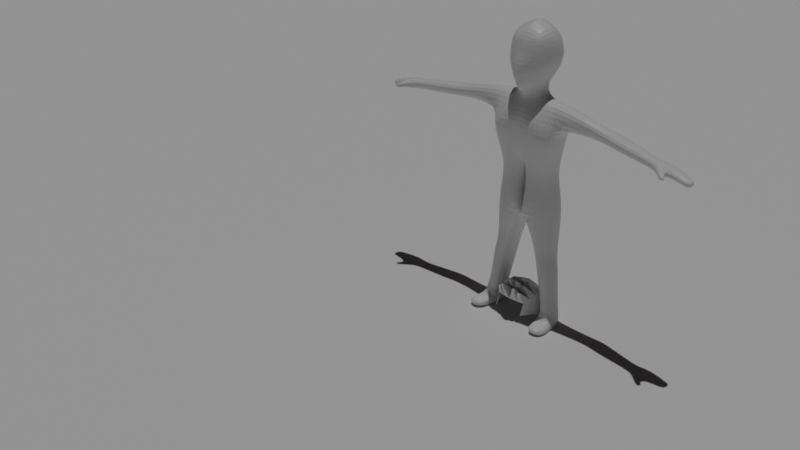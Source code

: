# Source: MAYANKRIGGING2.blend  (saved by Blender 2.83.19; exported with 4.5.12 LTS)
import bpy
from mathutils import Matrix  # noqa: F401  (used for matrix-valued properties, if any)

bpy.ops.wm.read_factory_settings(use_empty=True)
scene = bpy.context.scene
scene.name = 'Scene'

# ---- collections
col_collection = bpy.data.collections.new('Collection'); scene.collection.children.link(col_collection)

# ---- materials (node trees are filled in below, after node groups)
mat_material_001 = bpy.data.materials.new('Material.001')
mat_material_001.alpha_threshold = 0.0
mat_material_001.use_transparent_shadow = False
mat_material_001.line_color = (0.0, 0.0, 0.0, 1.0)

# ---- material node trees
mat_material_001.use_nodes = True; mat_material_001.node_tree.nodes.clear()
_N = mat_material_001.node_tree.nodes; _L = mat_material_001.node_tree.links
n0 = _N.new('ShaderNodeOutputMaterial'); n0.name = 'Material Output'; n0.location = (300, 300)
n1 = _N.new('ShaderNodeBsdfPrincipled'); n1.name = 'Principled BSDF'; n1.location = (10, 300)
n1.distribution = 'GGX'
n1.subsurface_method = 'BURLEY'
n1.inputs[2].default_value = 0.4
n1.inputs[3].default_value = 1.45
n1.inputs[27].default_value = (0.0, 0.0, 0.0, 1.0)
n1.inputs[28].default_value = 1.0
_L.new(n1.outputs[0], n0.inputs[0])
n0.is_active_output = True

# ---- world
world_world = bpy.data.worlds.new('World'); scene.world = world_world
world_world.use_nodes = True; world_world.node_tree.nodes.clear()
_N = world_world.node_tree.nodes; _L = world_world.node_tree.links
n0 = _N.new('ShaderNodeOutputWorld'); n0.name = 'World Output'; n0.location = (300, 300)
n1 = _N.new('ShaderNodeBackground'); n1.name = 'Background'; n1.location = (10, 300)
n1.inputs[0].default_value = (0.01386, 0.01192, 0.01265, 1.0)
_L.new(n1.outputs[0], n0.inputs[0])
n0.is_active_output = True
world_world.color = (0.05088, 0.05088, 0.05088)
world_world.use_sun_shadow = False
world_world.sun_shadow_jitter_overblur = 0.0

# ---- cameras
cam_camera = bpy.data.cameras.new('Camera')
cam_camera.clip_end = 100.0
cam_camera.ortho_scale = 7.314

# ---- lights
light_sun = bpy.data.lights.new('Sun', 'SUN')
light_sun.transmission_factor = 0.0
light_sun.energy = 1.0
light_sun.shadow_soft_size = 0.125

# ---- meshes
me_bodyf = bpy.data.meshes.new('bodyf')
me_bodyf.from_pydata([(0.6575, 0.5846, 0.9583), (0.4633, 0.5377, -0.9697), (0.6781, -0.8086, 0.9234), (0.5207, -0.7818, -1.04), (0.8316, -0.827, -0.2627), (0.6586, -0.9898, 0.3998), (0.8316, 0.7177, -0.2627), (0.8487, 0.7585, 0.3603), (0.7943, 0.1827, 1.152), (0.8244, -0.2722, 1.18), (0.5518, -0.4146, -1.04), (0.6039, 0.1084, -1.059), (0.9683, 0.2812, -0.2627), (0.9683, -0.2917, -0.2627), (1.033, 0.2812, 0.3541), (1.033, -0.2917, 0.3541), (0.6027, -0.4216, -1.643), (0.8814, 0.1316, -1.598), (1.09, -1.031, -2.537), (1.035, 0.6429, -2.216), (1.663, -0.488, -1.567), (1.692, 0.2851, -1.574), (1.602, -0.513, -2.56), (1.675, 0.4534, -2.728), (0.6339, -0.6166, -4.691), (0.6149, 0.695, -4.548), (1.283, -0.4028, -4.583), (1.32, 0.3384, -4.484), (1.142, -1.018, -3.2), (1.624, -0.7654, -3.199), (1.666, 0.3373, -3.174), (1.1, 0.4817, -3.174), (5.971, -0.5749, -2.448), (5.984, 0.009435, -2.44), (5.919, -0.5442, -2.853), (5.925, -0.02113, -3.01), (3.679, -0.2341, -2.705), (3.748, -0.3311, -2.189), (3.675, 0.4186, -2.786), (3.716, 0.3358, -2.127), (4.088, -0.4137, -2.787), (4.031, 0.4995, -2.838), (4.084, 0.4475, -2.125), (4.189, -0.4989, -2.188), (6.275, -0.7249, -2.46), (6.342, 0.1144, -2.473), (6.224, -0.6738, -2.901), (6.285, 0.1099, -3.01), (6.851, -0.7149, -2.548), (6.839, 0.08866, -2.571), (6.712, -0.6588, -2.933), (6.695, 0.1099, -2.976), (7.503, -0.6152, -2.773), (7.556, -0.1019, -2.779), (7.406, -0.5858, -3.101), (7.479, -0.05607, -2.999), (6.541, -0.9537, -2.615), (6.521, -0.8907, -2.819), (6.89, -0.9309, -2.633), (6.822, -0.8662, -2.826), (6.806, -1.173, -2.701), (6.771, -1.11, -2.904), (7.036, -1.112, -2.721), (6.967, -1.047, -2.914), (7.721, -0.5601, -2.892), (7.758, -0.1965, -2.897), (7.651, -0.5393, -3.125), (7.679, -0.1934, -3.147), (0.5524, -0.6791, -5.604), (0.528, 0.8479, -5.449), (0.07121, 0.8552, -5.501), (0.06926, -0.6496, -5.576), (1.335, -0.4257, -5.453), (1.377, 0.4426, -5.28), (0.03966, -0.8363, -6.991), (0.1706, 1.066, -6.918), (-0.001296, 0.9875, -6.974), (-0.001296, -0.72, -7.124), (1.531, -0.6366, -6.696), (1.561, 0.751, -6.191), (1.275, -0.4375, -11.18), (1.147, 0.3925, -11.14), (1.872, -0.4169, -11.21), (1.741, 0.4852, -11.14), (1.49, 0.478, -8.534), (0.5889, 0.7094, -8.535), (1.442, -0.4111, -8.272), (0.5472, -0.5223, -8.172), (1.716, 0.4072, -8.908), (1.573, -0.482, -8.906), (0.5844, 0.7183, -8.902), (0.7982, -0.6448, -8.903), (1.206, -0.5566, -11.64), (1.084, 0.3388, -11.58), (1.945, -0.4371, -11.69), (1.752, 0.443, -11.58), (1.471, -1.316, -11.21), (1.898, -1.252, -11.24), (1.465, -1.399, -11.49), (1.967, -1.314, -11.52), (1.318, -0.93, -11.21), (1.996, -0.8425, -11.24), (2.005, -0.9437, -11.63), (1.301, -1.063, -11.58), (1.195, -0.491, -11.43), (1.952, -0.4085, -11.48), (1.055, 0.4822, -11.37), (1.767, 0.5934, -11.38), (1.453, -1.458, -11.35), (1.979, -1.373, -11.39), (1.221, -1.054, -11.36), (2.053, -0.936, -11.4), (0.4554, -0.8424, -6.231), (1.479, -0.5142, -6.017), (-0.6575, 0.5846, 0.9583), (-0.4633, 0.5377, -0.9697), (-0.6781, -0.8086, 0.9234), (-0.5207, -0.7818, -1.04), (-0.8316, -0.827, -0.2627), (-0.6586, -0.9898, 0.3998), (-0.8316, 0.7177, -0.2627), (-0.8487, 0.7585, 0.3603), (0.0, 0.6256, -1.144), (0.0, -0.9329, 0.9583), (0.0, -1.105, -1.311), (0.0, 0.6851, 1.088), (0.0, 0.966, 0.2698), (0.0, 0.9151, -0.4172), (0.0, -1.016, 0.3012), (0.0, -1.325, -0.2227), (-0.7943, 0.1827, 1.152), (-0.8244, -0.2722, 1.18), (-0.5518, -0.4146, -1.04), (-0.6039, 0.1084, -1.059), (0.0, 0.3829, -1.269), (0.0, -0.6481, -1.303), (0.0, 0.2812, 1.43), (0.0, -0.2722, 1.451), (0.0, -0.2917, -0.4172), (0.0, 0.2812, -0.4172), (0.0, -0.2917, 0.2607), (0.0, 0.2812, 0.2607), (-0.9683, 0.2812, -0.2627), (-0.9683, -0.2917, -0.2627), (-1.033, 0.2812, 0.3541), (-1.033, -0.2917, 0.3541), (-0.6027, -0.4216, -1.643), (-0.8814, 0.1316, -1.598), (0.0, 0.4474, -1.701), (0.0, -0.6481, -1.701), (-1.09, -1.031, -2.537), (-1.035, 0.6429, -2.216), (0.0, 0.6223, -2.529), (0.0, -0.9625, -2.292), (-1.663, -0.488, -1.567), (-1.692, 0.2851, -1.574), (-1.602, -0.513, -2.56), (-1.675, 0.4534, -2.728), (-0.6339, -0.6166, -4.691), (-0.6149, 0.695, -4.548), (0.0, 0.7377, -4.627), (0.0, -0.5956, -4.726), (-1.283, -0.4028, -4.583), (-1.32, 0.3384, -4.484), (-1.142, -1.018, -3.2), (-1.624, -0.7654, -3.199), (0.0, -0.9412, -3.194), (0.0, 0.7075, -3.169), (-1.666, 0.3373, -3.174), (-1.1, 0.4817, -3.174), (-5.971, -0.5749, -2.448), (-5.984, 0.009435, -2.44), (-5.919, -0.5442, -2.853), (-5.925, -0.02113, -3.01), (-3.679, -0.2341, -2.705), (-3.748, -0.3311, -2.189), (-3.675, 0.4186, -2.786), (-3.716, 0.3358, -2.127), (-4.088, -0.4137, -2.787), (-4.031, 0.4995, -2.838), (-4.084, 0.4475, -2.125), (-4.189, -0.4989, -2.188), (-6.275, -0.7249, -2.46), (-6.342, 0.1144, -2.473), (-6.224, -0.6738, -2.901), (-6.285, 0.1099, -3.01), (-6.851, -0.7149, -2.548), (-6.839, 0.08866, -2.571), (-6.712, -0.6588, -2.933), (-6.695, 0.1099, -2.976), (-7.503, -0.6152, -2.773), (-7.556, -0.1019, -2.779), (-7.406, -0.5858, -3.101), (-7.479, -0.05607, -2.999), (-6.541, -0.9537, -2.615), (-6.521, -0.8907, -2.819), (-6.89, -0.9309, -2.633), (-6.822, -0.8662, -2.826), (-6.806, -1.173, -2.701), (-6.771, -1.11, -2.904), (-7.036, -1.112, -2.721), (-6.967, -1.047, -2.914), (-7.721, -0.5601, -2.892), (-7.758, -0.1965, -2.897), (-7.651, -0.5393, -3.125), (-7.679, -0.1934, -3.147), (-0.5524, -0.6791, -5.604), (-0.528, 0.8479, -5.449), (-0.07121, 0.8552, -5.501), (-0.06926, -0.6496, -5.576), (-1.335, -0.4257, -5.453), (-1.377, 0.4426, -5.28), (-0.03966, -0.8363, -6.991), (-0.1706, 1.066, -6.918), (0.001296, 0.9875, -6.974), (0.001296, -0.72, -7.124), (-1.531, -0.6366, -6.696), (-1.561, 0.751, -6.191), (-1.275, -0.4375, -11.18), (-1.147, 0.3925, -11.14), (-1.872, -0.4169, -11.21), (-1.741, 0.4852, -11.14), (-1.49, 0.478, -8.534), (-0.5889, 0.7094, -8.535), (-1.442, -0.4111, -8.272), (-0.5472, -0.5223, -8.172), (-1.716, 0.4072, -8.908), (-1.573, -0.482, -8.906), (-0.5844, 0.7183, -8.902), (-0.7982, -0.6448, -8.903), (-1.206, -0.5566, -11.64), (-1.084, 0.3388, -11.58), (-1.945, -0.4371, -11.69), (-1.752, 0.443, -11.58), (-1.471, -1.316, -11.21), (-1.898, -1.252, -11.24), (-1.465, -1.399, -11.49), (-1.967, -1.314, -11.52), (-1.318, -0.93, -11.21), (-1.996, -0.8425, -11.24), (-2.005, -0.9437, -11.63), (-1.301, -1.063, -11.58), (-1.195, -0.491, -11.43), (-1.952, -0.4085, -11.48), (-1.055, 0.4822, -11.37), (-1.767, 0.5934, -11.38), (-1.453, -1.458, -11.35), (-1.979, -1.373, -11.39), (-1.221, -1.054, -11.36), (-2.053, -0.936, -11.4), (-0.4554, -0.8424, -6.231), (-1.479, -0.5142, -6.017)], [(112, 113), (250, 251)], [(3, 4, 129, 124), (4, 5, 128, 129), (135, 10, 3, 124), (15, 9, 2, 5), (126, 125, 0, 7), (122, 127, 6, 1), (5, 2, 123, 128), (9, 137, 123, 2), (127, 126, 7, 6), (10, 13, 4, 3), (13, 15, 5, 4), (6, 7, 14, 12), (12, 14, 15, 13), (1, 6, 12, 11), (11, 12, 13, 10), (0, 125, 136, 8), (8, 136, 137, 9), (7, 0, 8, 14), (14, 8, 9, 15), (122, 1, 11, 134), (10, 135, 149, 16), (148, 17, 19, 152), (11, 10, 16, 17), (134, 11, 17, 148), (28, 166, 161, 24), (17, 16, 20, 21), (16, 149, 153, 18), (43, 40, 34, 32), (16, 18, 22, 20), (19, 17, 21, 23), (29, 28, 24, 26), (25, 27, 73, 69), (161, 160, 70, 71), (31, 30, 27, 25), (167, 31, 25, 160), (30, 29, 26, 27), (23, 22, 29, 30), (152, 19, 31, 167), (19, 23, 30, 31), (22, 18, 28, 29), (18, 153, 166, 28), (35, 33, 45, 47), (40, 41, 35, 34), (41, 42, 33, 35), (42, 43, 32, 33), (21, 20, 37, 39), (23, 21, 39, 38), (22, 23, 38, 36), (20, 22, 36, 37), (39, 37, 43, 42), (38, 39, 42, 41), (36, 38, 41, 40), (37, 36, 40, 43), (47, 45, 49, 51), (33, 32, 44, 45), (32, 34, 46, 44), (34, 35, 47, 46), (49, 48, 52, 53), (45, 44, 48, 49), (46, 50, 59, 57), (46, 47, 51, 50), (54, 55, 67, 66), (48, 50, 54, 52), (50, 51, 55, 54), (51, 49, 53, 55), (58, 56, 60, 62), (50, 48, 58, 59), (44, 46, 57, 56), (48, 44, 56, 58), (60, 61, 63, 62), (56, 57, 61, 60), (57, 59, 63, 61), (59, 58, 62, 63), (65, 64, 66, 67), (55, 53, 65, 67), (53, 52, 64, 65), (52, 54, 66, 64), (70, 69, 75, 76), (73, 72, 78, 79), (27, 26, 72, 73), (160, 25, 69, 70), (26, 24, 68, 72), (24, 161, 71, 68), (76, 75, 74, 77), (90, 88, 83, 81), (72, 68, 74, 78), (68, 71, 77, 74), (71, 70, 76, 77), (69, 73, 79, 75), (101, 100, 96, 97), (88, 89, 82, 83), (91, 90, 81, 80), (89, 91, 80, 82), (78, 74, 87, 86), (74, 75, 85, 87), (79, 78, 86, 84), (75, 79, 84, 85), (86, 87, 91, 89), (87, 85, 90, 91), (84, 86, 89, 88), (85, 84, 88, 90), (92, 93, 95, 94), (104, 106, 93, 92), (106, 107, 95, 93), (107, 105, 94, 95), (109, 108, 98, 99), (111, 101, 97, 109), (110, 103, 98, 108), (103, 102, 99, 98), (92, 94, 102, 103), (104, 92, 103, 110), (105, 82, 101, 111), (82, 80, 100, 101), (94, 105, 111, 102), (80, 104, 110, 100), (100, 110, 108, 96), (102, 111, 109, 99), (97, 96, 108, 109), (83, 82, 105, 107), (81, 83, 107, 106), (80, 81, 106, 104), (117, 124, 129, 118), (118, 129, 128, 119), (135, 138, 129, 124), (135, 124, 117, 132), (145, 119, 116, 131), (126, 121, 114, 125), (140, 137, 123, 128), (122, 115, 120, 127), (119, 128, 123, 116), (131, 116, 123, 137), (138, 140, 128, 129), (127, 120, 121, 126), (132, 117, 118, 143), (143, 118, 119, 145), (120, 142, 144, 121), (142, 143, 145, 144), (115, 133, 142, 120), (133, 132, 143, 142), (127, 126, 141, 139), (139, 141, 140, 138), (114, 130, 136, 125), (130, 131, 137, 136), (126, 125, 136, 141), (141, 136, 137, 140), (121, 144, 130, 114), (144, 145, 131, 130), (122, 134, 133, 115), (132, 146, 149, 135), (122, 127, 139, 134), (134, 139, 138, 135), (148, 152, 151, 147), (135, 149, 148, 134), (133, 147, 146, 132), (134, 148, 147, 133), (164, 158, 161, 166), (147, 155, 154, 146), (146, 150, 153, 149), (149, 153, 152, 148), (181, 170, 172, 178), (146, 154, 156, 150), (151, 157, 155, 147), (165, 162, 158, 164), (159, 207, 211, 163), (161, 209, 208, 160), (166, 161, 160, 167), (169, 159, 163, 168), (167, 160, 159, 169), (168, 163, 162, 165), (157, 168, 165, 156), (152, 167, 169, 151), (151, 169, 168, 157), (153, 166, 167, 152), (156, 165, 164, 150), (150, 164, 166, 153), (173, 185, 183, 171), (178, 172, 173, 179), (179, 173, 171, 180), (180, 171, 170, 181), (155, 177, 175, 154), (157, 176, 177, 155), (156, 174, 176, 157), (154, 175, 174, 156), (177, 180, 181, 175), (176, 179, 180, 177), (174, 178, 179, 176), (175, 181, 178, 174), (185, 189, 187, 183), (171, 183, 182, 170), (170, 182, 184, 172), (172, 184, 185, 173), (187, 191, 190, 186), (183, 187, 186, 182), (184, 195, 197, 188), (184, 188, 189, 185), (192, 204, 205, 193), (186, 190, 192, 188), (188, 192, 193, 189), (189, 193, 191, 187), (196, 200, 198, 194), (188, 197, 196, 186), (182, 194, 195, 184), (186, 196, 194, 182), (198, 200, 201, 199), (194, 198, 199, 195), (195, 199, 201, 197), (197, 201, 200, 196), (203, 205, 204, 202), (193, 205, 203, 191), (191, 203, 202, 190), (190, 202, 204, 192), (208, 214, 213, 207), (211, 217, 216, 210), (163, 211, 210, 162), (160, 208, 207, 159), (162, 210, 206, 158), (158, 206, 209, 161), (214, 215, 212, 213), (228, 219, 221, 226), (210, 216, 212, 206), (206, 212, 215, 209), (209, 215, 214, 208), (207, 213, 217, 211), (239, 235, 234, 238), (226, 221, 220, 227), (229, 218, 219, 228), (227, 220, 218, 229), (216, 224, 225, 212), (212, 225, 223, 213), (217, 222, 224, 216), (213, 223, 222, 217), (224, 227, 229, 225), (225, 229, 228, 223), (222, 226, 227, 224), (223, 228, 226, 222), (230, 232, 233, 231), (242, 230, 231, 244), (244, 231, 233, 245), (245, 233, 232, 243), (247, 237, 236, 246), (249, 247, 235, 239), (248, 246, 236, 241), (241, 236, 237, 240), (230, 241, 240, 232), (242, 248, 241, 230), (243, 249, 239, 220), (220, 239, 238, 218), (232, 240, 249, 243), (218, 238, 248, 242), (238, 234, 246, 248), (240, 237, 247, 249), (235, 247, 246, 234), (221, 245, 243, 220), (219, 244, 245, 221), (218, 242, 244, 219)])
_uv = me_bodyf.uv_layers.new(name='UVMap')
_uv.uv.foreach_set('vector', [0.375, 0.75, 0.4583, 0.75, 0.4583, 0.875, 0.375, 0.875, 0.4583, 0.75, 0.526, 0.75, 0.526, 0.875, 0.4583, 0.875, 0.25, 0.6667, 0.375, 0.6667, 0.375, 0.75, 0.25, 0.75, 0.526, 0.6667, 0.625, 0.6667, 0.625, 0.75, 0.526, 0.75, 0.526, 0.375, 0.625, 0.375, 0.625, 0.5, 0.526, 0.5, 0.375, 0.375, 0.4583, 0.375, 0.4583, 0.5, 0.375, 0.5, 0.526, 0.75, 0.625, 0.75, 0.625, 0.875, 0.526, 0.875, 0.625, 0.6667, 0.75, 0.6667, 0.75, 0.75, 0.625, 0.75, 0.4583, 0.375, 0.526, 0.375, 0.526, 0.5, 0.4583, 0.5, 0.375, 0.6667, 0.4583, 0.6667, 0.4583, 0.75, 0.375, 0.75, 0.4583, 0.6667, 0.526, 0.6667, 0.526, 0.75, 0.4583, 0.75, 0.4583, 0.5, 0.526, 0.5, 0.526, 0.5833, 0.4583, 0.5833, 0.4583, 0.5833, 0.526, 0.5833, 0.526, 0.6667, 0.4583, 0.6667, 0.375, 0.5, 0.4583, 0.5, 0.4583, 0.5833, 0.375, 0.5833, 0.375, 0.5833, 0.4583, 0.5833, 0.4583, 0.6667, 0.375, 0.6667, 0.625, 0.5, 0.75, 0.5, 0.75, 0.5833, 0.625, 0.5833, 0.625, 0.5833, 0.75, 0.5833, 0.75, 0.6667, 0.625, 0.6667, 0.526, 0.5, 0.625, 0.5, 0.625, 0.5833, 0.526, 0.5833, 0.526, 0.5833, 0.625, 0.5833, 0.625, 0.6667, 0.526, 0.6667, 0.25, 0.5, 0.375, 0.5, 0.375, 0.5833, 0.25, 0.5833, 0.375, 0.6667, 0.25, 0.6667, 0.25, 0.6667, 0.375, 0.6667, 0.25, 0.5833, 0.375, 0.5833, 0.375, 0.5833, 0.25, 0.5833, 0.375, 0.5833, 0.375, 0.6667, 0.375, 0.6667, 0.375, 0.5833, 0.25, 0.5833, 0.375, 0.5833, 0.375, 0.5833, 0.25, 0.5833, 0.375, 0.6667, 0.25, 0.6667, 0.2511, 0.6667, 0.3244, 0.6667, 0.375, 0.5833, 0.375, 0.6667, 0.375, 0.6667, 0.375, 0.5833, 0.375, 0.6667, 0.25, 0.6667, 0.25, 0.6667, 0.375, 0.6667, 0.375, 0.6667, 0.375, 0.6667, 0.375, 0.6667, 0.375, 0.6667, 0.375, 0.6667, 0.375, 0.6667, 0.375, 0.6667, 0.375, 0.6667, 0.375, 0.5833, 0.375, 0.5833, 0.375, 0.5833, 0.375, 0.5833, 0.375, 0.6667, 0.375, 0.6667, 0.3244, 0.6667, 0.375, 0.6667, 0.3244, 0.5833, 0.375, 0.5833, 0.375, 0.5833, 0.3094, 0.5833, 0.3364, 0.7592, 0.2924, 0.6271, 0.292, 0.6261, 0.3349, 0.7548, 0.375, 0.5833, 0.375, 0.5833, 0.375, 0.5833, 0.3244, 0.5833, 0.25, 0.5833, 0.375, 0.5833, 0.3244, 0.5833, 0.2501, 0.5833, 0.375, 0.5833, 0.375, 0.6667, 0.375, 0.6667, 0.375, 0.5833, 0.375, 0.5833, 0.375, 0.6667, 0.375, 0.6667, 0.375, 0.5833, 0.25, 0.5833, 0.375, 0.5833, 0.375, 0.5833, 0.25, 0.5833, 0.375, 0.5833, 0.375, 0.5833, 0.375, 0.5833, 0.375, 0.5833, 0.375, 0.6667, 0.375, 0.6667, 0.375, 0.6667, 0.375, 0.6667, 0.375, 0.6667, 0.25, 0.6667, 0.25, 0.6667, 0.375, 0.6667, 0.375, 0.5833, 0.375, 0.5833, 0.375, 0.5833, 0.375, 0.5833, 0.375, 0.6667, 0.375, 0.5833, 0.375, 0.5833, 0.375, 0.6667, 0.375, 0.5833, 0.375, 0.5833, 0.375, 0.5833, 0.375, 0.5833, 0.375, 0.5833, 0.375, 0.6667, 0.375, 0.6667, 0.375, 0.5833, 0.375, 0.5833, 0.375, 0.6667, 0.375, 0.6667, 0.375, 0.5833, 0.375, 0.5833, 0.375, 0.5833, 0.375, 0.5833, 0.375, 0.5833, 0.375, 0.6667, 0.375, 0.5833, 0.375, 0.5833, 0.375, 0.6667, 0.375, 0.6667, 0.375, 0.6667, 0.375, 0.6667, 0.375, 0.6667, 0.375, 0.5833, 0.375, 0.6667, 0.375, 0.6667, 0.375, 0.5833, 0.375, 0.5833, 0.375, 0.5833, 0.375, 0.5833, 0.375, 0.5833, 0.375, 0.6667, 0.375, 0.5833, 0.375, 0.5833, 0.375, 0.6667, 0.375, 0.6667, 0.375, 0.6667, 0.375, 0.6667, 0.375, 0.6667, 0.375, 0.5833, 0.375, 0.5833, 0.375, 0.5833, 0.375, 0.5833, 0.375, 0.5833, 0.375, 0.6667, 0.375, 0.6667, 0.375, 0.5833, 0.375, 0.6667, 0.375, 0.6667, 0.375, 0.6667, 0.375, 0.6667, 0.375, 0.6667, 0.375, 0.5833, 0.375, 0.5833, 0.375, 0.6667, 0.375, 0.5833, 0.375, 0.6667, 0.375, 0.6667, 0.375, 0.5833, 0.375, 0.5833, 0.375, 0.6667, 0.375, 0.6667, 0.375, 0.5833, 0.375, 0.6667, 0.375, 0.6667, 0.375, 0.6667, 0.375, 0.6667, 0.375, 0.6667, 0.375, 0.5833, 0.375, 0.5833, 0.375, 0.6667, 0.375, 0.6667, 0.375, 0.5833, 0.375, 0.5833, 0.375, 0.6667, 0.375, 0.6667, 0.375, 0.6667, 0.375, 0.6667, 0.375, 0.6667, 0.375, 0.6667, 0.375, 0.5833, 0.375, 0.5833, 0.375, 0.6667, 0.375, 0.5833, 0.375, 0.5833, 0.375, 0.5833, 0.375, 0.5833, 0.375, 0.6667, 0.375, 0.6667, 0.375, 0.6667, 0.375, 0.6667, 0.375, 0.6667, 0.375, 0.6667, 0.375, 0.6667, 0.375, 0.6667, 0.375, 0.6667, 0.375, 0.6667, 0.375, 0.6667, 0.375, 0.6667, 0.375, 0.6667, 0.375, 0.6667, 0.375, 0.6667, 0.375, 0.6667, 0.375, 0.6667, 0.375, 0.6667, 0.375, 0.6667, 0.375, 0.6667, 0.375, 0.6667, 0.375, 0.6667, 0.375, 0.6667, 0.375, 0.6667, 0.375, 0.6667, 0.375, 0.6667, 0.375, 0.6667, 0.375, 0.6667, 0.375, 0.6667, 0.375, 0.6667, 0.375, 0.6667, 0.375, 0.6667, 0.375, 0.5833, 0.375, 0.6667, 0.375, 0.6667, 0.375, 0.5833, 0.375, 0.5833, 0.375, 0.5833, 0.375, 0.5833, 0.375, 0.5833, 0.375, 0.5833, 0.375, 0.6667, 0.375, 0.6667, 0.375, 0.5833, 0.375, 0.6667, 0.375, 0.6667, 0.375, 0.6667, 0.375, 0.6667, 0.25, 0.5833, 0.3094, 0.5833, 0.2624, 0.5833, 0.25, 0.5833, 0.375, 0.5833, 0.375, 0.6667, 0.375, 0.6667, 0.375, 0.5833, 0.375, 0.5833, 0.375, 0.6667, 0.375, 0.6667, 0.375, 0.5833, 0.2501, 0.5833, 0.3244, 0.5833, 0.3094, 0.5833, 0.25, 0.5833, 0.375, 0.6667, 0.3244, 0.6667, 0.3094, 0.6667, 0.375, 0.6667, 0.3244, 0.6667, 0.2511, 0.6667, 0.2506, 0.6667, 0.3094, 0.6667, 0.25, 0.5833, 0.2624, 0.5833, 0.2624, 0.6667, 0.25, 0.6667, 0.2624, 0.5833, 0.375, 0.5833, 0.375, 0.5833, 0.2624, 0.5833, 0.375, 0.6667, 0.3094, 0.6667, 0.2624, 0.6667, 0.375, 0.6667, 0.3094, 0.6667, 0.2506, 0.6667, 0.25, 0.6667, 0.2624, 0.6667, 0.3349, 0.7548, 0.292, 0.6261, 0.2917, 0.625, 0.3333, 0.75, 0.3094, 0.5833, 0.375, 0.5833, 0.375, 0.5833, 0.2624, 0.5833, 0.375, 0.6667, 0.2624, 0.6667, 0.2624, 0.6667, 0.375, 0.6667, 0.375, 0.5833, 0.375, 0.6667, 0.375, 0.6667, 0.375, 0.5833, 0.2624, 0.6667, 0.2624, 0.5833, 0.2624, 0.5833, 0.2624, 0.6667, 0.375, 0.6667, 0.2624, 0.6667, 0.2624, 0.6667, 0.375, 0.6667, 0.375, 0.6667, 0.2624, 0.6667, 0.2624, 0.6667, 0.375, 0.6667, 0.2624, 0.6667, 0.2624, 0.5833, 0.2624, 0.5833, 0.2624, 0.6667, 0.375, 0.5833, 0.375, 0.6667, 0.375, 0.6667, 0.375, 0.5833, 0.2624, 0.5833, 0.375, 0.5833, 0.375, 0.5833, 0.2624, 0.5833, 0.375, 0.6667, 0.2624, 0.6667, 0.2624, 0.6667, 0.375, 0.6667, 0.2624, 0.6667, 0.2624, 0.5833, 0.2624, 0.5833, 0.2624, 0.6667, 0.375, 0.5833, 0.375, 0.6667, 0.375, 0.6667, 0.375, 0.5833, 0.2624, 0.5833, 0.375, 0.5833, 0.375, 0.5833, 0.2624, 0.5833, 0.2624, 0.6667, 0.2624, 0.5833, 0.375, 0.5833, 0.375, 0.6667, 0.2624, 0.6667, 0.2624, 0.5833, 0.2624, 0.5833, 0.2624, 0.6667, 0.2624, 0.5833, 0.375, 0.5833, 0.375, 0.5833, 0.2624, 0.5833, 0.375, 0.5833, 0.375, 0.6667, 0.375, 0.6667, 0.375, 0.5833, 0.375, 0.6667, 0.2624, 0.6667, 0.2624, 0.6667, 0.375, 0.6667, 0.375, 0.6667, 0.375, 0.6667, 0.375, 0.6667, 0.375, 0.6667, 0.2624, 0.6667, 0.2624, 0.6667, 0.2624, 0.6667, 0.2624, 0.6667, 0.2624, 0.6667, 0.375, 0.6667, 0.375, 0.6667, 0.2624, 0.6667, 0.2624, 0.6667, 0.375, 0.6667, 0.375, 0.6667, 0.2624, 0.6667, 0.2624, 0.6667, 0.2624, 0.6667, 0.2624, 0.6667, 0.2624, 0.6667, 0.375, 0.6667, 0.375, 0.6667, 0.375, 0.6667, 0.375, 0.6667, 0.375, 0.6667, 0.2624, 0.6667, 0.2624, 0.6667, 0.375, 0.6667, 0.375, 0.6667, 0.375, 0.6667, 0.375, 0.6667, 0.375, 0.6667, 0.2624, 0.6667, 0.2624, 0.6667, 0.2624, 0.6667, 0.2624, 0.6667, 0.2624, 0.6667, 0.2624, 0.6667, 0.2624, 0.6667, 0.2624, 0.6667, 0.375, 0.6667, 0.375, 0.6667, 0.375, 0.6667, 0.375, 0.6667, 0.375, 0.6667, 0.2624, 0.6667, 0.2624, 0.6667, 0.375, 0.6667, 0.375, 0.5833, 0.375, 0.6667, 0.375, 0.6667, 0.375, 0.5833, 0.2624, 0.5833, 0.375, 0.5833, 0.375, 0.5833, 0.2624, 0.5833, 0.2624, 0.6667, 0.2624, 0.5833, 0.2624, 0.5833, 0.2624, 0.6667, 0.375, 0.75, 0.375, 0.875, 0.4583, 0.875, 0.4583, 0.75, 0.4583, 0.75, 0.4583, 0.875, 0.526, 0.875, 0.526, 0.75, 0.3333, 0.75, 0.4583, 0.7083, 0.5, 0.8333, 0.375, 0.875, 0.25, 0.6667, 0.25, 0.75, 0.375, 0.75, 0.375, 0.6667, 0.526, 0.6667, 0.526, 0.75, 0.625, 0.75, 0.625, 0.6667, 0.526, 0.375, 0.526, 0.5, 0.625, 0.5, 0.625, 0.375, 0.5599, 0.6745, 0.7083, 0.625, 0.75, 0.75, 0.6016, 0.7995, 0.375, 0.375, 0.375, 0.5, 0.4583, 0.5, 0.4583, 0.375, 0.526, 0.75, 0.526, 0.875, 0.625, 0.875, 0.625, 0.75, 0.625, 0.6667, 0.625, 0.75, 0.75, 0.75, 0.75, 0.6667, 0.4583, 0.7083, 0.5599, 0.6745, 0.6016, 0.7995, 0.5, 0.8333, 0.4583, 0.375, 0.4583, 0.5, 0.526, 0.5, 0.526, 0.375, 0.375, 0.6667, 0.375, 0.75, 0.4583, 0.75, 0.4583, 0.6667, 0.4583, 0.6667, 0.4583, 0.75, 0.526, 0.75, 0.526, 0.6667, 0.4583, 0.5, 0.4583, 0.5833, 0.526, 0.5833, 0.526, 0.5, 0.4583, 0.5833, 0.4583, 0.6667, 0.526, 0.6667, 0.526, 0.5833, 0.375, 0.5, 0.375, 0.5833, 0.4583, 0.5833, 0.4583, 0.5, 0.375, 0.5833, 0.375, 0.6667, 0.4583, 0.6667, 0.4583, 0.5833, 0.375, 0.4583, 0.4766, 0.4245, 0.5182, 0.5495, 0.4167, 0.5833, 0.4167, 0.5833, 0.5182, 0.5495, 0.5599, 0.6745, 0.4583, 0.7083, 0.625, 0.5, 0.625, 0.5833, 0.75, 0.5833, 0.75, 0.5, 0.625, 0.5833, 0.625, 0.6667, 0.75, 0.6667, 0.75, 0.5833, 0.4766, 0.4245, 0.625, 0.375, 0.6667, 0.5, 0.5182, 0.5495, 0.5182, 0.5495, 0.6667, 0.5, 0.7083, 0.625, 0.5599, 0.6745, 0.526, 0.5, 0.526, 0.5833, 0.625, 0.5833, 0.625, 0.5, 0.526, 0.5833, 0.526, 0.6667, 0.625, 0.6667, 0.625, 0.5833, 0.25, 0.5, 0.25, 0.5833, 0.375, 0.5833, 0.375, 0.5, 0.375, 0.6667, 0.375, 0.6667, 0.25, 0.6667, 0.25, 0.6667, 0.25, 0.5, 0.375, 0.4583, 0.4167, 0.5833, 0.2917, 0.625, 0.2917, 0.625, 0.4167, 0.5833, 0.4583, 0.7083, 0.3333, 0.75, 0.25, 0.5833, 0.25, 0.5833, 0.375, 0.5833, 0.375, 0.5833, 0.3333, 0.75, 0.3333, 0.75, 0.2917, 0.625, 0.2917, 0.625, 0.375, 0.5833, 0.375, 0.5833, 0.375, 0.6667, 0.375, 0.6667, 0.25, 0.5833, 0.25, 0.5833, 0.375, 0.5833, 0.375, 0.5833, 0.375, 0.6667, 0.3244, 0.6667, 0.2511, 0.6667, 0.25, 0.6667, 0.375, 0.5833, 0.375, 0.5833, 0.375, 0.6667, 0.375, 0.6667, 0.375, 0.6667, 0.375, 0.6667, 0.25, 0.6667, 0.25, 0.6667, 0.3333, 0.75, 0.3333, 0.75, 0.2917, 0.625, 0.2917, 0.625, 0.375, 0.6667, 0.375, 0.6667, 0.375, 0.6667, 0.375, 0.6667, 0.375, 0.6667, 0.375, 0.6667, 0.375, 0.6667, 0.375, 0.6667, 0.375, 0.5833, 0.375, 0.5833, 0.375, 0.5833, 0.375, 0.5833, 0.375, 0.6667, 0.375, 0.6667, 0.3244, 0.6667, 0.375, 0.6667, 0.3244, 0.5833, 0.3094, 0.5833, 0.375, 0.5833, 0.375, 0.5833, 0.3364, 0.7592, 0.3349, 0.7548, 0.292, 0.6261, 0.2924, 0.6271, 0.3333, 0.75, 0.3364, 0.7592, 0.2924, 0.6271, 0.2917, 0.625, 0.375, 0.5833, 0.3244, 0.5833, 0.375, 0.5833, 0.375, 0.5833, 0.25, 0.5833, 0.2501, 0.5833, 0.3244, 0.5833, 0.375, 0.5833, 0.375, 0.5833, 0.375, 0.5833, 0.375, 0.6667, 0.375, 0.6667, 0.375, 0.5833, 0.375, 0.5833, 0.375, 0.6667, 0.375, 0.6667, 0.25, 0.5833, 0.25, 0.5833, 0.375, 0.5833, 0.375, 0.5833, 0.375, 0.5833, 0.375, 0.5833, 0.375, 0.5833, 0.375, 0.5833, 0.3333, 0.75, 0.3333, 0.75, 0.2917, 0.625, 0.2917, 0.625, 0.375, 0.6667, 0.375, 0.6667, 0.375, 0.6667, 0.375, 0.6667, 0.375, 0.6667, 0.375, 0.6667, 0.25, 0.6667, 0.25, 0.6667, 0.375, 0.5833, 0.375, 0.5833, 0.375, 0.5833, 0.375, 0.5833, 0.375, 0.6667, 0.375, 0.6667, 0.375, 0.5833, 0.375, 0.5833, 0.375, 0.5833, 0.375, 0.5833, 0.375, 0.5833, 0.375, 0.5833, 0.375, 0.5833, 0.375, 0.5833, 0.375, 0.6667, 0.375, 0.6667, 0.375, 0.5833, 0.375, 0.5833, 0.375, 0.6667, 0.375, 0.6667, 0.375, 0.5833, 0.375, 0.5833, 0.375, 0.5833, 0.375, 0.5833, 0.375, 0.6667, 0.375, 0.6667, 0.375, 0.5833, 0.375, 0.5833, 0.375, 0.6667, 0.375, 0.6667, 0.375, 0.6667, 0.375, 0.6667, 0.375, 0.5833, 0.375, 0.5833, 0.375, 0.6667, 0.375, 0.6667, 0.375, 0.5833, 0.375, 0.5833, 0.375, 0.5833, 0.375, 0.5833, 0.375, 0.6667, 0.375, 0.6667, 0.375, 0.5833, 0.375, 0.5833, 0.375, 0.6667, 0.375, 0.6667, 0.375, 0.6667, 0.375, 0.6667, 0.375, 0.5833, 0.375, 0.5833, 0.375, 0.5833, 0.375, 0.5833, 0.375, 0.5833, 0.375, 0.5833, 0.375, 0.6667, 0.375, 0.6667, 0.375, 0.6667, 0.375, 0.6667, 0.375, 0.6667, 0.375, 0.6667, 0.375, 0.6667, 0.375, 0.6667, 0.375, 0.5833, 0.375, 0.5833, 0.375, 0.5833, 0.375, 0.5833, 0.375, 0.6667, 0.375, 0.6667, 0.375, 0.5833, 0.375, 0.5833, 0.375, 0.6667, 0.375, 0.6667, 0.375, 0.6667, 0.375, 0.6667, 0.375, 0.6667, 0.375, 0.6667, 0.375, 0.6667, 0.375, 0.6667, 0.375, 0.5833, 0.375, 0.5833, 0.375, 0.6667, 0.375, 0.6667, 0.375, 0.5833, 0.375, 0.5833, 0.375, 0.6667, 0.375, 0.6667, 0.375, 0.6667, 0.375, 0.6667, 0.375, 0.6667, 0.375, 0.6667, 0.375, 0.5833, 0.375, 0.5833, 0.375, 0.5833, 0.375, 0.5833, 0.375, 0.5833, 0.375, 0.5833, 0.375, 0.6667, 0.375, 0.6667, 0.375, 0.6667, 0.375, 0.6667, 0.375, 0.6667, 0.375, 0.6667, 0.375, 0.6667, 0.375, 0.6667, 0.375, 0.6667, 0.375, 0.6667, 0.375, 0.6667, 0.375, 0.6667, 0.375, 0.6667, 0.375, 0.6667, 0.375, 0.6667, 0.375, 0.6667, 0.375, 0.6667, 0.375, 0.6667, 0.375, 0.6667, 0.375, 0.6667, 0.375, 0.6667, 0.375, 0.6667, 0.375, 0.6667, 0.375, 0.6667, 0.375, 0.6667, 0.375, 0.6667, 0.375, 0.6667, 0.375, 0.6667, 0.375, 0.6667, 0.375, 0.6667, 0.375, 0.6667, 0.375, 0.6667, 0.375, 0.5833, 0.375, 0.5833, 0.375, 0.6667, 0.375, 0.6667, 0.375, 0.5833, 0.375, 0.5833, 0.375, 0.5833, 0.375, 0.5833, 0.375, 0.5833, 0.375, 0.5833, 0.375, 0.6667, 0.375, 0.6667, 0.375, 0.6667, 0.375, 0.6667, 0.375, 0.6667, 0.375, 0.6667, 0.25, 0.5833, 0.25, 0.5833, 0.2624, 0.5833, 0.3094, 0.5833, 0.375, 0.5833, 0.375, 0.5833, 0.375, 0.6667, 0.375, 0.6667, 0.375, 0.5833, 0.375, 0.5833, 0.375, 0.6667, 0.375, 0.6667, 0.2501, 0.5833, 0.25, 0.5833, 0.3094, 0.5833, 0.3244, 0.5833, 0.375, 0.6667, 0.375, 0.6667, 0.3094, 0.6667, 0.3244, 0.6667, 0.3244, 0.6667, 0.3094, 0.6667, 0.2506, 0.6667, 0.2511, 0.6667, 0.25, 0.5833, 0.25, 0.6667, 0.2624, 0.6667, 0.2624, 0.5833, 0.2624, 0.5833, 0.2624, 0.5833, 0.375, 0.5833, 0.375, 0.5833, 0.375, 0.6667, 0.375, 0.6667, 0.2624, 0.6667, 0.3094, 0.6667, 0.3094, 0.6667, 0.2624, 0.6667, 0.25, 0.6667, 0.2506, 0.6667, 0.3349, 0.7548, 0.3333, 0.75, 0.2917, 0.625, 0.292, 0.6261, 0.3094, 0.5833, 0.2624, 0.5833, 0.375, 0.5833, 0.375, 0.5833, 0.375, 0.6667, 0.375, 0.6667, 0.2624, 0.6667, 0.2624, 0.6667, 0.375, 0.5833, 0.375, 0.5833, 0.375, 0.6667, 0.375, 0.6667, 0.2624, 0.6667, 0.2624, 0.6667, 0.2624, 0.5833, 0.2624, 0.5833, 0.375, 0.6667, 0.375, 0.6667, 0.2624, 0.6667, 0.2624, 0.6667, 0.375, 0.6667, 0.375, 0.6667, 0.2624, 0.6667, 0.2624, 0.6667, 0.2624, 0.6667, 0.2624, 0.6667, 0.2624, 0.5833, 0.2624, 0.5833, 0.375, 0.5833, 0.375, 0.5833, 0.375, 0.6667, 0.375, 0.6667, 0.2624, 0.5833, 0.2624, 0.5833, 0.375, 0.5833, 0.375, 0.5833, 0.375, 0.6667, 0.375, 0.6667, 0.2624, 0.6667, 0.2624, 0.6667, 0.2624, 0.6667, 0.2624, 0.6667, 0.2624, 0.5833, 0.2624, 0.5833, 0.375, 0.5833, 0.375, 0.5833, 0.375, 0.6667, 0.375, 0.6667, 0.2624, 0.5833, 0.2624, 0.5833, 0.375, 0.5833, 0.375, 0.5833, 0.2624, 0.6667, 0.375, 0.6667, 0.375, 0.5833, 0.2624, 0.5833, 0.2624, 0.6667, 0.2624, 0.6667, 0.2624, 0.5833, 0.2624, 0.5833, 0.2624, 0.5833, 0.2624, 0.5833, 0.375, 0.5833, 0.375, 0.5833, 0.375, 0.5833, 0.375, 0.5833, 0.375, 0.6667, 0.375, 0.6667, 0.375, 0.6667, 0.375, 0.6667, 0.2624, 0.6667, 0.2624, 0.6667, 0.375, 0.6667, 0.375, 0.6667, 0.375, 0.6667, 0.375, 0.6667, 0.2624, 0.6667, 0.2624, 0.6667, 0.2624, 0.6667, 0.2624, 0.6667, 0.2624, 0.6667, 0.2624, 0.6667, 0.375, 0.6667, 0.375, 0.6667, 0.2624, 0.6667, 0.2624, 0.6667, 0.375, 0.6667, 0.375, 0.6667, 0.2624, 0.6667, 0.2624, 0.6667, 0.2624, 0.6667, 0.2624, 0.6667, 0.375, 0.6667, 0.375, 0.6667, 0.375, 0.6667, 0.375, 0.6667, 0.375, 0.6667, 0.375, 0.6667, 0.2624, 0.6667, 0.2624, 0.6667, 0.375, 0.6667, 0.375, 0.6667, 0.375, 0.6667, 0.375, 0.6667, 0.2624, 0.6667, 0.2624, 0.6667, 0.2624, 0.6667, 0.2624, 0.6667, 0.2624, 0.6667, 0.2624, 0.6667, 0.2624, 0.6667, 0.2624, 0.6667, 0.375, 0.6667, 0.375, 0.6667, 0.375, 0.6667, 0.375, 0.6667, 0.375, 0.6667, 0.375, 0.6667, 0.2624, 0.6667, 0.2624, 0.6667, 0.375, 0.5833, 0.375, 0.5833, 0.375, 0.6667, 0.375, 0.6667, 0.2624, 0.5833, 0.2624, 0.5833, 0.375, 0.5833, 0.375, 0.5833, 0.2624, 0.6667, 0.2624, 0.6667, 0.2624, 0.5833, 0.2624, 0.5833])
me_bodyf.materials.append(mat_material_001)
me_bodyf.use_remesh_preserve_volume = False
me_bodyf.use_remesh_preserve_attributes = False
me_bodyf.use_mirror_x = True
me_bodyf.update()
me_cube_002 = bpy.data.meshes.new('Cube.002')
me_cube_002.from_pydata([(0.6575, 0.6132, 0.7657), (0.4633, 0.564, -0.7748), (0.6781, -0.8482, 0.7378), (0.6586, -1.038, 0.3195), (0.8316, 0.7529, -0.2099), (0.8487, 0.7956, 0.2879), (0.7943, 0.1916, 0.9204), (0.8244, -0.2855, 0.9427), (0.6039, 0.1137, -0.846), (0.9683, 0.2949, -0.2099), (1.033, 0.2949, 0.2829), (1.033, -0.306, 0.2829), (0.7565, -0.5466, 0.8476), (0.8591, -0.6458, 0.2999), (0.3472, 0.6629, 0.8147), (0.2447, 0.6075, -0.8407), (0.3581, -0.9097, 0.751), (0.4391, 0.8506, -0.2682), (0.4481, 0.8984, 0.2538), (0.4194, 0.2404, 1.025), (0.4202, -0.2868, 1.033), (0.3843, -0.5764, 0.8965), (0.1908, -0.8239, 1.426), (0.1908, -0.829, 1.423), (0.1977, -0.8239, 1.424), (0.1971, -0.8285, 1.422), (0.395, -0.6001, 1.275), (0.4674, -0.6001, 1.256), (0.4548, -0.6487, 1.238), (0.3884, -0.654, 1.25), (0.3175, -1.136, 1.232), (0.273, -1.145, 1.234), (0.273, -1.099, 1.26), (0.3226, -1.095, 1.251), (0.5709, -0.9765, 1.106), (0.5538, -1.042, 1.082), (0.493, -0.9828, 1.12), (0.484, -1.056, 1.085), (0.4265, -0.2054, 1.24), (0.4304, -0.2673, 1.243), (0.3779, -0.199, 1.254), (0.3799, -0.2673, 1.256), (0.1351, -0.3008, 1.344), (0.1351, -0.3641, 1.346), (0.1809, -0.3067, 1.331), (0.1826, -0.3641, 1.333), (-0.6575, 0.6132, 0.7657), (-0.4633, 0.564, -0.7748), (-0.6781, -0.8482, 0.7378), (-0.6586, -1.038, 0.3195), (-0.8316, 0.7529, -0.2099), (-0.8487, 0.7956, 0.2879), (0.0, 0.6562, -0.9144), (0.0, -0.9785, 0.7657), (0.0, 0.7186, 0.8695), (0.0, 1.013, 0.2156), (0.0, 0.9599, -0.3333), (-0.7943, 0.1916, 0.9204), (-0.8244, -0.2855, 0.9427), (-0.6039, 0.1137, -0.846), (0.0, 0.2949, 1.142), (0.0, -0.2868, 1.147), (-0.9683, 0.2949, -0.2099), (-1.033, 0.2949, 0.2829), (-1.033, -0.306, 0.2829), (-0.7565, -0.5466, 0.8476), (0.0, -0.6084, 0.9646), (-0.8591, -0.6458, 0.2999), (-0.3472, 0.6629, 0.8147), (-0.2447, 0.6075, -0.8407), (-0.3581, -0.9097, 0.751), (-0.4391, 0.8506, -0.2682), (-0.4481, 0.8984, 0.2538), (-0.4194, 0.2404, 1.025), (-0.4202, -0.2868, 1.033), (-0.3843, -0.5764, 0.8965), (-0.1908, -0.8239, 1.426), (-0.1908, -0.829, 1.423), (-0.1977, -0.8239, 1.424), (-0.1971, -0.8285, 1.422), (-0.395, -0.6001, 1.275), (-0.4674, -0.6001, 1.256), (-0.4548, -0.6487, 1.238), (-0.3884, -0.654, 1.25), (-0.3175, -1.136, 1.232), (-0.273, -1.145, 1.234), (-0.273, -1.099, 1.26), (-0.3226, -1.095, 1.251), (-0.5709, -0.9765, 1.106), (-0.5538, -1.042, 1.082), (-0.493, -0.9828, 1.12), (-0.484, -1.056, 1.085), (-0.4265, -0.2054, 1.24), (-0.4304, -0.2673, 1.243), (-0.3779, -0.199, 1.254), (-0.3799, -0.2673, 1.256), (-0.1351, -0.3008, 1.344), (-0.1351, -0.3641, 1.346), (-0.1809, -0.3067, 1.331), (-0.1826, -0.3641, 1.333)], [], [(13, 12, 2, 3), (18, 14, 0, 5), (15, 17, 4, 1), (66, 53, 31, 32), (17, 18, 5, 4), (4, 5, 10, 9), (1, 4, 9, 8), (14, 54, 60, 19), (61, 20, 45, 43), (5, 0, 6, 10), (10, 6, 7, 11), (20, 61, 22, 24), (11, 7, 12, 13), (12, 7, 27, 28), (6, 19, 40, 38), (0, 14, 19, 6), (56, 55, 18, 17), (2, 12, 34, 35), (52, 56, 17, 15), (55, 54, 14, 18), (24, 22, 23, 25), (61, 66, 23, 22), (66, 21, 25, 23), (21, 20, 24, 25), (27, 26, 29, 28), (21, 12, 28, 29), (7, 20, 26, 27), (20, 21, 29, 26), (33, 32, 31, 30), (53, 16, 30, 31), (21, 66, 32, 33), (16, 21, 33, 30), (34, 36, 37, 35), (16, 2, 35, 37), (12, 21, 36, 34), (21, 16, 37, 36), (38, 40, 41, 39), (19, 20, 41, 40), (7, 6, 38, 39), (20, 7, 39, 41), (44, 42, 43, 45), (20, 19, 44, 45), (60, 61, 43, 42), (19, 60, 42, 44), (67, 49, 48, 65), (72, 51, 46, 68), (69, 47, 50, 71), (66, 86, 85, 53), (71, 50, 51, 72), (50, 62, 63, 51), (47, 59, 62, 50), (68, 73, 60, 54), (61, 97, 99, 74), (51, 63, 57, 46), (63, 64, 58, 57), (74, 78, 76, 61), (64, 67, 65, 58), (65, 82, 81, 58), (57, 92, 94, 73), (46, 57, 73, 68), (56, 71, 72, 55), (48, 89, 88, 65), (52, 69, 71, 56), (55, 72, 68, 54), (78, 79, 77, 76), (61, 76, 77, 66), (66, 77, 79, 75), (75, 79, 78, 74), (81, 82, 83, 80), (75, 83, 82, 65), (58, 81, 80, 74), (74, 80, 83, 75), (87, 84, 85, 86), (53, 85, 84, 70), (75, 87, 86, 66), (70, 84, 87, 75), (88, 89, 91, 90), (70, 91, 89, 48), (65, 88, 90, 75), (75, 90, 91, 70), (92, 93, 95, 94), (73, 94, 95, 74), (58, 93, 92, 57), (74, 95, 93, 58), (98, 99, 97, 96), (74, 99, 98, 73), (60, 96, 97, 61), (73, 98, 96, 60)])
_uv = me_cube_002.uv_layers.new(name='UVMap')
_uv.uv.foreach_set('vector', [0.526, 0.7053, 0.625, 0.7053, 0.625, 0.75, 0.526, 0.75, 0.526, 0.441, 0.625, 0.441, 0.625, 0.5, 0.526, 0.5, 0.375, 0.441, 0.4583, 0.441, 0.4583, 0.5, 0.375, 0.5, 0.0, 0.0, 0.0, 0.0, 0.0, 0.0, 0.0, 0.0, 0.4583, 0.441, 0.526, 0.441, 0.526, 0.5, 0.4583, 0.5, 0.4583, 0.5, 0.526, 0.5, 0.526, 0.5833, 0.4583, 0.5833, 0.375, 0.5, 0.4583, 0.5, 0.4583, 0.5833, 0.375, 0.5833, 0.684, 0.5, 0.75, 0.5, 0.75, 0.5833, 0.684, 0.5833, 0.75, 0.6667, 0.684, 0.6667, 0.684, 0.6667, 0.75, 0.6667, 0.526, 0.5, 0.625, 0.5, 0.625, 0.5833, 0.526, 0.5833, 0.526, 0.5833, 0.625, 0.5833, 0.625, 0.6667, 0.526, 0.6667, 0.684, 0.6667, 0.75, 0.6667, 0.75, 0.6667, 0.684, 0.6667, 0.526, 0.6667, 0.625, 0.6667, 0.625, 0.7053, 0.526, 0.7053, 0.625, 0.7053, 0.625, 0.6667, 0.625, 0.6667, 0.625, 0.7053, 0.625, 0.5833, 0.684, 0.5833, 0.684, 0.5833, 0.625, 0.5833, 0.625, 0.5, 0.684, 0.5, 0.684, 0.5833, 0.625, 0.5833, 0.4583, 0.375, 0.526, 0.375, 0.526, 0.441, 0.4583, 0.441, 0.625, 0.75, 0.625, 0.7053, 0.625, 0.7053, 0.625, 0.75, 0.375, 0.375, 0.4583, 0.375, 0.4583, 0.441, 0.375, 0.441, 0.526, 0.375, 0.625, 0.375, 0.625, 0.441, 0.526, 0.441, 0.684, 0.6667, 0.75, 0.6667, 0.75, 0.7053, 0.684, 0.7053, 0.0, 0.0, 0.0, 0.0, 0.0, 0.0, 0.0, 0.0, 0.75, 0.7053, 0.684, 0.7053, 0.684, 0.7053, 0.75, 0.7053, 0.684, 0.7053, 0.684, 0.6667, 0.684, 0.6667, 0.684, 0.7053, 0.625, 0.6667, 0.684, 0.6667, 0.684, 0.7053, 0.625, 0.7053, 0.684, 0.7053, 0.625, 0.7053, 0.625, 0.7053, 0.684, 0.7053, 0.625, 0.6667, 0.684, 0.6667, 0.684, 0.6667, 0.625, 0.6667, 0.684, 0.6667, 0.684, 0.7053, 0.684, 0.7053, 0.684, 0.6667, 0.684, 0.7053, 0.75, 0.7053, 0.75, 0.75, 0.684, 0.75, 0.0, 0.0, 0.0, 0.0, 0.0, 0.0, 0.0, 0.0, 0.684, 0.7053, 0.75, 0.7053, 0.75, 0.7053, 0.684, 0.7053, 0.684, 0.75, 0.684, 0.7053, 0.684, 0.7053, 0.684, 0.75, 0.625, 0.7053, 0.684, 0.7053, 0.684, 0.75, 0.625, 0.75, 0.0, 0.0, 0.0, 0.0, 0.0, 0.0, 0.0, 0.0, 0.625, 0.7053, 0.684, 0.7053, 0.684, 0.7053, 0.625, 0.7053, 0.684, 0.7053, 0.684, 0.75, 0.684, 0.75, 0.684, 0.7053, 0.625, 0.5833, 0.684, 0.5833, 0.684, 0.6667, 0.625, 0.6667, 0.684, 0.5833, 0.684, 0.6667, 0.684, 0.6667, 0.684, 0.5833, 0.625, 0.6667, 0.625, 0.5833, 0.625, 0.5833, 0.625, 0.6667, 0.684, 0.6667, 0.625, 0.6667, 0.625, 0.6667, 0.684, 0.6667, 0.684, 0.5833, 0.75, 0.5833, 0.75, 0.6667, 0.684, 0.6667, 0.684, 0.6667, 0.684, 0.5833, 0.684, 0.5833, 0.684, 0.6667, 0.0, 0.0, 0.0, 0.0, 0.0, 0.0, 0.0, 0.0, 0.684, 0.5833, 0.75, 0.5833, 0.75, 0.5833, 0.684, 0.5833, 0.526, 0.7053, 0.526, 0.75, 0.625, 0.75, 0.625, 0.7053, 0.526, 0.441, 0.526, 0.5, 0.625, 0.5, 0.625, 0.441, 0.375, 0.441, 0.375, 0.5, 0.4583, 0.5, 0.4583, 0.441, 0.0, 0.0, 0.0, 0.0, 0.0, 0.0, 0.0, 0.0, 0.4583, 0.441, 0.4583, 0.5, 0.526, 0.5, 0.526, 0.441, 0.4583, 0.5, 0.4583, 0.5833, 0.526, 0.5833, 0.526, 0.5, 0.375, 0.5, 0.375, 0.5833, 0.4583, 0.5833, 0.4583, 0.5, 0.684, 0.5, 0.684, 0.5833, 0.75, 0.5833, 0.75, 0.5, 0.75, 0.6667, 0.75, 0.6667, 0.684, 0.6667, 0.684, 0.6667, 0.526, 0.5, 0.526, 0.5833, 0.625, 0.5833, 0.625, 0.5, 0.526, 0.5833, 0.526, 0.6667, 0.625, 0.6667, 0.625, 0.5833, 0.684, 0.6667, 0.684, 0.6667, 0.75, 0.6667, 0.75, 0.6667, 0.526, 0.6667, 0.526, 0.7053, 0.625, 0.7053, 0.625, 0.6667, 0.625, 0.7053, 0.625, 0.7053, 0.625, 0.6667, 0.625, 0.6667, 0.625, 0.5833, 0.625, 0.5833, 0.684, 0.5833, 0.684, 0.5833, 0.625, 0.5, 0.625, 0.5833, 0.684, 0.5833, 0.684, 0.5, 0.4583, 0.375, 0.4583, 0.441, 0.526, 0.441, 0.526, 0.375, 0.625, 0.75, 0.625, 0.75, 0.625, 0.7053, 0.625, 0.7053, 0.375, 0.375, 0.375, 0.441, 0.4583, 0.441, 0.4583, 0.375, 0.526, 0.375, 0.526, 0.441, 0.625, 0.441, 0.625, 0.375, 0.684, 0.6667, 0.684, 0.7053, 0.75, 0.7053, 0.75, 0.6667, 0.0, 0.0, 0.0, 0.0, 0.0, 0.0, 0.0, 0.0, 0.75, 0.7053, 0.75, 0.7053, 0.684, 0.7053, 0.684, 0.7053, 0.684, 0.7053, 0.684, 0.7053, 0.684, 0.6667, 0.684, 0.6667, 0.625, 0.6667, 0.625, 0.7053, 0.684, 0.7053, 0.684, 0.6667, 0.684, 0.7053, 0.684, 0.7053, 0.625, 0.7053, 0.625, 0.7053, 0.625, 0.6667, 0.625, 0.6667, 0.684, 0.6667, 0.684, 0.6667, 0.684, 0.6667, 0.684, 0.6667, 0.684, 0.7053, 0.684, 0.7053, 0.684, 0.7053, 0.684, 0.75, 0.75, 0.75, 0.75, 0.7053, 0.0, 0.0, 0.0, 0.0, 0.0, 0.0, 0.0, 0.0, 0.684, 0.7053, 0.684, 0.7053, 0.75, 0.7053, 0.75, 0.7053, 0.684, 0.75, 0.684, 0.75, 0.684, 0.7053, 0.684, 0.7053, 0.625, 0.7053, 0.625, 0.75, 0.684, 0.75, 0.684, 0.7053, 0.0, 0.0, 0.0, 0.0, 0.0, 0.0, 0.0, 0.0, 0.625, 0.7053, 0.625, 0.7053, 0.684, 0.7053, 0.684, 0.7053, 0.684, 0.7053, 0.684, 0.7053, 0.684, 0.75, 0.684, 0.75, 0.625, 0.5833, 0.625, 0.6667, 0.684, 0.6667, 0.684, 0.5833, 0.684, 0.5833, 0.684, 0.5833, 0.684, 0.6667, 0.684, 0.6667, 0.625, 0.6667, 0.625, 0.6667, 0.625, 0.5833, 0.625, 0.5833, 0.684, 0.6667, 0.684, 0.6667, 0.625, 0.6667, 0.625, 0.6667, 0.684, 0.5833, 0.684, 0.6667, 0.75, 0.6667, 0.75, 0.5833, 0.684, 0.6667, 0.684, 0.6667, 0.684, 0.5833, 0.684, 0.5833, 0.0, 0.0, 0.0, 0.0, 0.0, 0.0, 0.0, 0.0, 0.684, 0.5833, 0.684, 0.5833, 0.75, 0.5833, 0.75, 0.5833])
me_cube_002.materials.append(mat_material_001)
me_cube_002.use_remesh_preserve_volume = False
me_cube_002.use_remesh_preserve_attributes = False
me_cube_002.use_mirror_x = True
me_cube_002.update()
me_plane_001 = bpy.data.meshes.new('Plane.001')
me_plane_001.from_pydata([(-1.0, -1.0, 0.0), (1.0, -1.0, 0.0), (-1.0, 1.0, 0.0), (1.0, 1.0, 0.0)], [], [(0, 1, 3, 2)])
_uv = me_plane_001.uv_layers.new(name='UVMap')
_uv.uv.foreach_set('vector', [0.0, 0.0, 1.0, 0.0, 1.0, 1.0, 0.0, 1.0])
me_plane_001.use_remesh_fix_poles = True
me_plane_001.use_remesh_preserve_attributes = False
me_plane_001.use_mirror_vertex_groups = False
me_plane_001.update()
arm_armature = bpy.data.armatures.new('Armature')  # bones are not reproduced

# ---- objects
ob_camera = bpy.data.objects.new('Camera', cam_camera)
ob_cube_001 = bpy.data.objects.new('Cube.001', me_bodyf)
ob_cube_002 = bpy.data.objects.new('Cube.002', me_cube_002)
ob_armature = bpy.data.objects.new('Armature', arm_armature)
ob_sun = bpy.data.objects.new('Sun', light_sun)
ob_plane = bpy.data.objects.new('Plane', me_plane_001)

# ---- transforms, parenting, visibility, modifiers, constraints
ob_camera.location = (26.72, -32.56, 24.92)
ob_camera.rotation_euler = (1.109, 0.0, 0.8149)
ob_camera.scale = (7.733, 7.733, 7.733)
ob_camera.lock_rotations_4d = False
ob_camera.empty_display_type = 'ARROWS'
ob_camera.color = (0.0, 0.0, 0.0, 0.0)
ob_camera.display_type = 'WIRE'
ob_camera.lineart.crease_threshold = 0.0
ob_cube_001.parent = ob_armature
ob_cube_001.matrix_parent_inverse = Matrix(((1.0, -0.0, 0.0, -0.04004), (-0.0, 1.0, -0.0, -0.09063), (0.0, -0.0, 1.0, 6.247), (-0.0, 0.0, -0.0, 1.0)))
ob_cube_001.location = (0.0, 0.0, 0.0)
ob_cube_001.lock_rotations_4d = False
ob_cube_001.empty_display_type = 'ARROWS'
ob_cube_001.lineart.crease_threshold = 0.0
ob_cube_001.use_mesh_mirror_x = True
_vg = ob_cube_001.vertex_groups.new(name='Bone')
for _i, _w in zip([68, 69, 70, 71, 74, 75, 76, 77, 206, 207, 208, 209, 212, 213, 214, 215], [0.04043, 0.005047, 0.06688, 0.06159, 0.1709, 0.1384, 0.4804, 0.7255, 0.04094, 0.005277, 0.06702, 0.06172, 0.1753, 0.1411, 0.4817, 0.7265]): _vg.add([_i], _w, 'REPLACE')
_vg = ob_cube_001.vertex_groups.new(name='Bone.001')
for _i, _w in zip([24, 25, 26, 27, 68, 69, 70, 71, 72, 73, 74, 75, 76, 77, 78, 79, 112, 113, 158, 159, 160, 161, 162, 163, 206, 207, 208, 209, 210, 211, 212, 213, 214, 215, 216, 217, 250, 251], [0.1081, 0.1029, 0.1247, 0.1266, 0.7372, 0.7193, 0.7416, 0.8042, 0.657, 0.6471, 0.013, 0.0502, 0.1376, 0.07027, 0.03986, 0.07401, 1.0, 1.0, 0.1081, 0.1029, 0.07245, 0.05554, 0.1247, 0.1266, 0.7371, 0.7193, 0.7417, 0.8042, 0.6568, 0.6469, 0.01435, 0.05098, 0.138, 0.07044, 0.03695, 0.07289, 1.0, 1.0]): _vg.add([_i], _w, 'REPLACE')
_vg = ob_cube_001.vertex_groups.new(name='Bone.002')
for _i, _w in zip([3, 10, 16, 17, 18, 19, 22, 23, 24, 25, 26, 27, 28, 29, 30, 31, 68, 69, 70, 71, 72, 73, 117, 132, 135, 146, 147, 148, 149, 150, 151, 152, 153, 156, 157, 158, 159, 160, 161, 162, 163, 164, 165, 166, 167, 168, 169, 206, 207, 208, 209, 210, 211], [0.00919, 0.06845, 0.5217, 0.1234, 0.3712, 0.2306, 0.08968, 0.08122, 0.8411, 0.8525, 0.7914, 0.7903, 0.7859, 0.6732, 0.657, 0.781, 0.1224, 0.1477, 0.1298, 0.09772, 0.1694, 0.197, 0.009373, 0.06872, 0.01795, 0.5231, 0.1291, 0.02228, 0.1351, 0.3745, 0.2362, 0.9061, 0.8095, 0.09056, 0.08224, 0.8412, 0.8525, 0.9112, 0.9347, 0.7915, 0.7904, 0.7867, 0.6738, 0.9502, 0.9764, 0.6577, 0.7819, 0.1224, 0.1477, 0.1298, 0.09772, 0.1694, 0.197]): _vg.add([_i], _w, 'REPLACE')
_vg = ob_cube_001.vertex_groups.new(name='Bone.003')
for _i, _w in zip([10, 16, 17, 18, 124, 132, 134, 135, 146, 147, 148, 149, 150, 151, 152, 153], [0.001771, 0.1085, 0.1073, 0.01279, 0.03906, 0.002122, 0.05098, 0.1193, 0.1093, 0.1117, 0.8955, 0.7276, 0.01358, 0.002232, 0.04152, 0.08539]): _vg.add([_i], _w, 'REPLACE')
_vg = ob_cube_001.vertex_groups.new(name='Bone.004')
for _i, _w in zip([0, 1, 2, 3, 4, 5, 6, 7, 8, 9, 10, 11, 12, 13, 14, 15, 16, 17, 18, 114, 115, 116, 117, 118, 119, 120, 121, 122, 123, 124, 125, 126, 127, 128, 129, 130, 131, 132, 133, 134, 135, 136, 137, 138, 139, 140, 141, 142, 143, 144, 145, 146, 147, 148, 149, 150], [0.9985, 0.9601, 0.9974, 0.9295, 0.9799, 0.9939, 0.987, 0.9959, 0.9987, 0.9984, 0.8645, 0.8793, 0.9816, 0.977, 0.9949, 0.9939, 0.1378, 0.1371, 0.00302, 0.9985, 0.9602, 0.9974, 0.9296, 0.9799, 0.9939, 0.987, 0.9959, 0.9778, 0.9984, 0.9231, 0.9993, 0.998, 0.9931, 0.9953, 0.9846, 0.9987, 0.9984, 0.8647, 0.88, 0.9389, 0.8328, 0.9999, 0.9997, 0.9771, 0.9921, 0.9971, 0.9987, 0.9817, 0.9771, 0.9949, 0.994, 0.1388, 0.1427, 0.03519, 0.1002, 0.003799]): _vg.add([_i], _w, 'REPLACE')
_vg = ob_cube_001.vertex_groups.new(name='Bone.005')
for _i, _w in zip([10, 11, 16, 17, 18, 19, 20, 21, 22, 23, 24, 26, 27, 28, 29, 30, 31, 36, 37, 38, 39, 40, 41, 43, 153], [0.02907, 0.07491, 0.2268, 0.6291, 0.5569, 0.7159, 0.9733, 0.9914, 0.9002, 0.9095, 0.001603, 0.05097, 0.0526, 0.1688, 0.2873, 0.3067, 0.1847, 0.9703, 0.9823, 0.9631, 0.9852, 0.007814, 0.02368, 8.234e-05, 0.03641]): _vg.add([_i], _w, 'REPLACE')
_vg = ob_cube_001.vertex_groups.new(name='Bone.006')
for _i, _w in zip([32, 33, 34, 35, 36, 38, 40, 41, 42, 43, 44, 45, 46, 48, 50, 56, 57, 58, 59, 60, 61, 62, 63], [0.9219, 0.9753, 0.9276, 0.9834, 0.005445, 0.01977, 0.9698, 0.9628, 0.9789, 0.9732, 0.1289, 0.05712, 0.1329, 0.01831, 0.03476, 0.07773, 0.0887, 0.07156, 0.07719, 0.07842, 0.07908, 0.08274, 0.07785]): _vg.add([_i], _w, 'REPLACE')
_vg = ob_cube_001.vertex_groups.new(name='Bone.007')
for _i, _w in zip([32, 34, 44, 45, 46, 47, 48, 49, 50, 51, 52, 53, 54, 55, 56, 57, 58, 59, 60, 61, 62, 63, 64, 65, 66, 67], [0.07725, 0.07153, 0.871, 0.9429, 0.867, 0.9957, 0.9658, 0.9923, 0.9576, 0.9977, 0.9955, 0.9983, 0.9946, 0.9986, 0.9222, 0.9112, 0.9284, 0.9228, 0.9215, 0.9209, 0.9172, 0.9221, 0.9983, 0.9988, 0.9982, 0.9987]): _vg.add([_i], _w, 'REPLACE')
_vg = ob_cube_001.vertex_groups.new(name='Bone.011')
for _i, _w in zip([132, 133, 146, 147, 150, 151, 153, 154, 155, 156, 157, 158, 162, 163, 164, 165, 168, 169, 174, 175, 176, 177, 178, 179], [0.02768, 0.07306, 0.2235, 0.6133, 0.5527, 0.7076, 0.03567, 0.9732, 0.9913, 0.8992, 0.9082, 0.001338, 0.0508, 0.05239, 0.1678, 0.2866, 0.3058, 0.1832, 0.9699, 0.9824, 0.9627, 0.9852, 0.008445, 0.02452]): _vg.add([_i], _w, 'REPLACE')
_vg = ob_cube_001.vertex_groups.new(name='Bone.012')
for _i, _w in zip([170, 171, 172, 173, 174, 176, 178, 179, 180, 181, 182, 183, 184, 186, 188, 194, 195, 196, 197, 198, 199, 200, 201], [0.9222, 0.9761, 0.9276, 0.9827, 0.006153, 0.02038, 0.9695, 0.9623, 0.9791, 0.9732, 0.1291, 0.05575, 0.1332, 0.0185, 0.0348, 0.07809, 0.08909, 0.07195, 0.07764, 0.07887, 0.07952, 0.08327, 0.07833]): _vg.add([_i], _w, 'REPLACE')
_vg = ob_cube_001.vertex_groups.new(name='Bone.013')
for _i, _w in zip([170, 172, 182, 183, 184, 185, 186, 187, 188, 189, 190, 191, 192, 193, 194, 195, 196, 197, 198, 199, 200, 201, 202, 203, 204, 205], [0.07693, 0.07153, 0.8708, 0.9442, 0.8667, 0.9953, 0.9657, 0.9926, 0.9576, 0.998, 0.9956, 0.9984, 0.9947, 0.9987, 0.9219, 0.9108, 0.928, 0.9223, 0.9211, 0.9204, 0.9167, 0.9216, 0.9984, 0.9989, 0.9983, 0.9988]): _vg.add([_i], _w, 'REPLACE')
_vg = ob_cube_001.vertex_groups.new(name='Bone.008')
for _i, _w in zip([26, 27, 68, 69, 70, 71, 72, 73, 74, 75, 76, 77, 78, 79, 84, 85, 86, 87, 88, 89, 90, 91], [0.006213, 0.001142, 0.09143, 0.1012, 0.0596, 0.021, 0.1528, 0.1349, 0.7912, 0.797, 0.3559, 0.1938, 0.9238, 0.8836, 0.9481, 0.935, 0.961, 0.9579, 0.01582, 0.009296, 0.05029, 0.02128]): _vg.add([_i], _w, 'REPLACE')
_vg = ob_cube_001.vertex_groups.new(name='Bone.009')
for _i, _w in zip([80, 81, 82, 83, 84, 85, 86, 87, 88, 89, 90, 91, 92, 93, 94, 95, 104, 105, 106, 107], [0.0826, 0.9246, 0.07561, 0.9124, 0.04536, 0.05568, 0.02091, 0.01382, 0.9664, 0.9512, 0.9474, 0.9563, 0.02978, 0.4575, 0.04206, 0.4569, 0.04102, 0.04945, 0.5174, 0.5176]): _vg.add([_i], _w, 'REPLACE')
_vg = ob_cube_001.vertex_groups.new(name='Bone.010')
for _i, _w in zip([80, 81, 82, 83, 92, 93, 94, 95, 96, 97, 98, 99, 100, 101, 102, 103, 104, 105, 106, 107, 108, 109, 110, 111], [0.9168, 0.07431, 0.9242, 0.087, 0.9601, 0.5425, 0.954, 0.5431, 0.9933, 0.9969, 0.9986, 0.9978, 0.9787, 0.9893, 0.9931, 0.9952, 0.9544, 0.9502, 0.4825, 0.4823, 0.998, 0.9978, 0.9919, 0.9921]): _vg.add([_i], _w, 'REPLACE')
_vg = ob_cube_001.vertex_groups.new(name='Bone.014')
for _i, _w in zip([162, 163, 206, 207, 208, 209, 210, 211, 212, 213, 214, 215, 216, 217, 222, 223, 224, 225, 226, 227, 228, 229], [0.00638, 0.001239, 0.09121, 0.1012, 0.05944, 0.02072, 0.1533, 0.1351, 0.7859, 0.7932, 0.3542, 0.1926, 0.9259, 0.8851, 0.9499, 0.9333, 0.963, 0.9556, 0.01267, 0.006633, 0.05178, 0.02371]): _vg.add([_i], _w, 'REPLACE')
_vg = ob_cube_001.vertex_groups.new(name='Bone.015')
for _i, _w in zip([218, 219, 220, 221, 222, 223, 224, 225, 226, 227, 228, 229, 230, 231, 232, 233, 242, 243, 244, 245], [0.08629, 0.9208, 0.0716, 0.9159, 0.04194, 0.05694, 0.01723, 0.01686, 0.9682, 0.9534, 0.9457, 0.9548, 0.03361, 0.457, 0.03918, 0.4575, 0.04753, 0.04444, 0.5177, 0.5176]): _vg.add([_i], _w, 'REPLACE')
_vg = ob_cube_001.vertex_groups.new(name='Bone.016')
for _i, _w in zip([218, 219, 220, 221, 230, 231, 232, 233, 234, 235, 236, 237, 238, 239, 240, 241, 242, 243, 244, 245, 246, 247, 248, 249], [0.9131, 0.07794, 0.9282, 0.08359, 0.9582, 0.5429, 0.9554, 0.5425, 0.9931, 0.9974, 0.9984, 0.9981, 0.978, 0.9906, 0.9937, 0.9947, 0.9511, 0.9527, 0.4822, 0.4824, 0.9977, 0.9982, 0.9911, 0.993]): _vg.add([_i], _w, 'REPLACE')
_m = ob_cube_001.modifiers.new('Armature', 'ARMATURE')
_m.object = ob_armature
_m = ob_cube_001.modifiers.new('Subdivision', 'SUBSURF')
_m.uv_smooth = 'PRESERVE_CORNERS'
_m.levels = 0
ob_cube_002.location = (0.0, 0.0, 0.0)
ob_cube_002.scale = (1.0, 0.9533, 1.252)
ob_cube_002.lock_rotations_4d = False
ob_cube_002.empty_display_type = 'ARROWS'
ob_cube_002.lineart.crease_threshold = 0.0
ob_cube_002.use_mesh_mirror_x = True
_m = ob_cube_002.modifiers.new('Solidify', 'SOLIDIFY')
_m.thickness = -0.0275
ob_armature.location = (0.04004, 0.09063, 5.331)
ob_armature.lineart.crease_threshold = 0.0
ob_sun.location = (9.715, -16.73, 1.173)
ob_sun.lineart.crease_threshold = 0.0
ob_plane.location = (0.0, 0.0, 0.0)
ob_plane.scale = (151.0, 151.0, 151.0)
ob_plane.lineart.crease_threshold = 0.0

# ---- collection membership
col_collection.objects.link(ob_camera)
col_collection.objects.link(ob_cube_001)
col_collection.objects.link(ob_cube_002)
col_collection.objects.link(ob_armature)
col_collection.objects.link(ob_sun)
col_collection.objects.link(ob_plane)

# ---- scene / render settings (as saved in the file)
scene.camera = ob_camera
scene.frame_start = 1; scene.frame_end = 250; scene.frame_set(15)
scene.render.engine = 'BLENDER_EEVEE_NEXT'
scene.cycles.use_denoising = False
scene.cycles.samples = 128
scene.cycles.sampling_pattern = 'TABULATED_SOBOL'
scene.cycles.use_adaptive_sampling = False
scene.cycles.use_light_tree = False
scene.view_settings.view_transform = 'Filmic'
bpy.context.view_layer.update()
